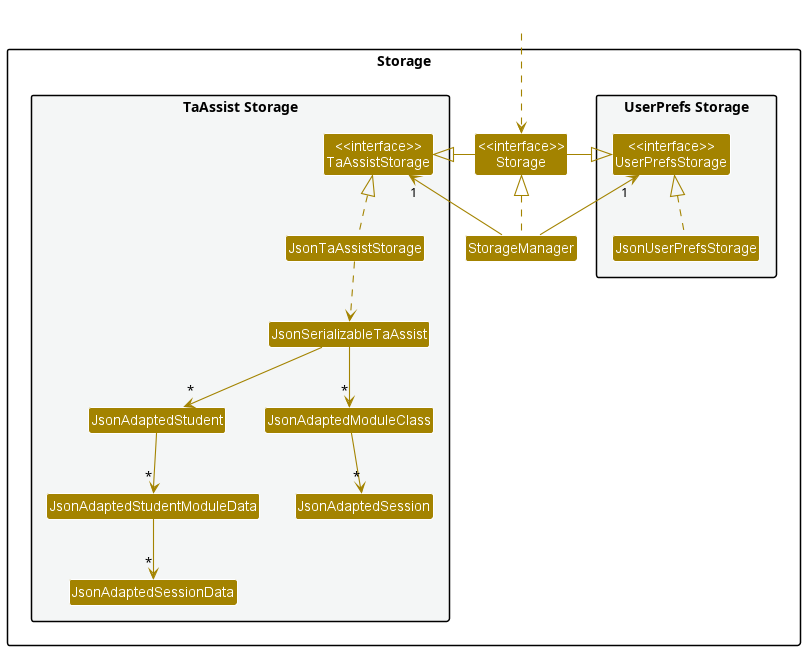

The diagram above was rendered by PlantUML. Its source (embedded in the PNG):
@startuml
!include style.puml
skinparam arrowThickness 1.1
skinparam arrowColor STORAGE_COLOR
skinparam classBackgroundColor STORAGE_COLOR

package Storage{

package "UserPrefs Storage" #F4F6F6{
Class "<<interface>>\nUserPrefsStorage" as UserPrefsStorage
Class JsonUserPrefsStorage
}

Class "<<interface>>\nStorage" as Storage
Class StorageManager

package "TaAssist Storage" #F4F6F6{
Class "<<interface>>\nTaAssistStorage" as TaAssistStorage
Class JsonTaAssistStorage
Class JsonSerializableTaAssist
Class JsonAdaptedStudent
Class JsonAdaptedModuleClass
Class JsonAdaptedSession
Class JsonAdaptedStudentModuleData
Class JsonAdaptedSessionData
}
}

Class HiddenOutside #FFFFFF
HiddenOutside ..> Storage

StorageManager .up.|> Storage
StorageManager -up-> "1" UserPrefsStorage
StorageManager -up-> "1" TaAssistStorage

Storage -left-|> UserPrefsStorage
Storage -right-|> TaAssistStorage

JsonUserPrefsStorage .up.|> UserPrefsStorage
JsonTaAssistStorage .up.|> TaAssistStorage
JsonTaAssistStorage ..> JsonSerializableTaAssist
JsonSerializableTaAssist--> "*" JsonAdaptedStudent
JsonSerializableTaAssist--> "*" JsonAdaptedModuleClass
JsonAdaptedModuleClass--> "*" JsonAdaptedSession
JsonAdaptedStudent--> "*" JsonAdaptedStudentModuleData
JsonAdaptedStudentModuleData--> "*" JsonAdaptedSessionData

@enduml